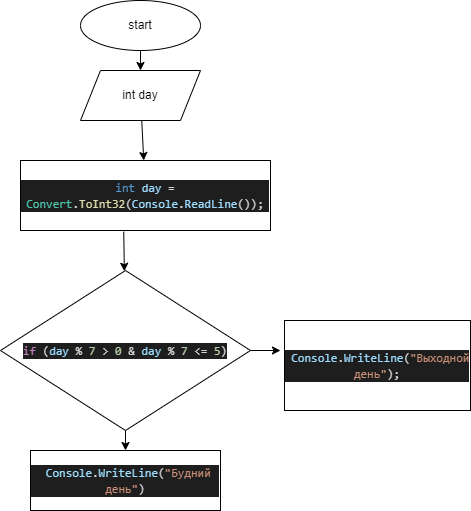

The diagram above was exported from draw.io. Its source (the exported page's mxGraphModel, read from the mxfile embedded in the PNG):
<mxGraphModel dx="662" dy="357" grid="1" gridSize="10" guides="1" tooltips="1" connect="1" arrows="1" fold="1" page="1" pageScale="1" pageWidth="827" pageHeight="1169" math="0" shadow="0">
  <root>
    <mxCell id="0" />
    <mxCell id="1" parent="0" />
    <mxCell id="4" style="edgeStyle=none;html=1;" edge="1" parent="1" source="3">
      <mxGeometry relative="1" as="geometry">
        <mxPoint x="150" y="70" as="targetPoint" />
      </mxGeometry>
    </mxCell>
    <mxCell id="3" value="start" style="ellipse;whiteSpace=wrap;html=1;" vertex="1" parent="1">
      <mxGeometry x="90" width="120" height="50" as="geometry" />
    </mxCell>
    <mxCell id="9" value="" style="edgeStyle=none;html=1;" edge="1" parent="1" source="7" target="8">
      <mxGeometry relative="1" as="geometry" />
    </mxCell>
    <mxCell id="7" value="int day" style="shape=parallelogram;perimeter=parallelogramPerimeter;whiteSpace=wrap;html=1;fixedSize=1;" vertex="1" parent="1">
      <mxGeometry x="90" y="70" width="120" height="50" as="geometry" />
    </mxCell>
    <mxCell id="11" value="" style="edgeStyle=none;html=1;exitX=0.413;exitY=1.017;exitDx=0;exitDy=0;exitPerimeter=0;" edge="1" parent="1" source="8" target="10">
      <mxGeometry relative="1" as="geometry">
        <mxPoint x="135" y="240" as="sourcePoint" />
      </mxGeometry>
    </mxCell>
    <mxCell id="8" value="&lt;div style=&quot;color: rgb(212 , 212 , 212) ; background-color: rgb(30 , 30 , 30) ; font-family: &amp;#34;consolas&amp;#34; , &amp;#34;courier new&amp;#34; , monospace ; line-height: 16px&quot;&gt;&lt;span style=&quot;color: #569cd6&quot;&gt;int&lt;/span&gt; &lt;span style=&quot;color: #9cdcfe&quot;&gt;day&lt;/span&gt; = &lt;span style=&quot;color: #4ec9b0&quot;&gt;Convert&lt;/span&gt;.&lt;span style=&quot;color: #dcdcaa&quot;&gt;ToInt32&lt;/span&gt;(&lt;span style=&quot;color: #9cdcfe&quot;&gt;Console&lt;/span&gt;.&lt;span style=&quot;color: #9cdcfe&quot;&gt;ReadLine&lt;/span&gt;());&lt;/div&gt;" style="whiteSpace=wrap;html=1;" vertex="1" parent="1">
      <mxGeometry x="30" y="160" width="250" height="70" as="geometry" />
    </mxCell>
    <mxCell id="12" style="edgeStyle=none;html=1;" edge="1" parent="1" source="10" target="13">
      <mxGeometry relative="1" as="geometry">
        <mxPoint x="135" y="460" as="targetPoint" />
      </mxGeometry>
    </mxCell>
    <mxCell id="14" style="edgeStyle=none;html=1;exitX=1;exitY=0.5;exitDx=0;exitDy=0;" edge="1" parent="1" source="10">
      <mxGeometry relative="1" as="geometry">
        <mxPoint x="290" y="350" as="targetPoint" />
      </mxGeometry>
    </mxCell>
    <mxCell id="10" value="&lt;div style=&quot;color: rgb(212 , 212 , 212) ; background-color: rgb(30 , 30 , 30) ; font-family: &amp;#34;consolas&amp;#34; , &amp;#34;courier new&amp;#34; , monospace ; line-height: 16px&quot;&gt;&lt;span style=&quot;color: #c586c0&quot;&gt;if&lt;/span&gt; (&lt;span style=&quot;color: #9cdcfe&quot;&gt;day&lt;/span&gt; % &lt;span style=&quot;color: #b5cea8&quot;&gt;7&lt;/span&gt; &amp;gt; &lt;span style=&quot;color: #b5cea8&quot;&gt;0&lt;/span&gt; &amp;amp; &lt;span style=&quot;color: #9cdcfe&quot;&gt;day&lt;/span&gt; % &lt;span style=&quot;color: #b5cea8&quot;&gt;7&lt;/span&gt; &amp;lt;= &lt;span style=&quot;color: #b5cea8&quot;&gt;5&lt;/span&gt;)&lt;/div&gt;" style="rhombus;whiteSpace=wrap;html=1;" vertex="1" parent="1">
      <mxGeometry x="10" y="270" width="250" height="160" as="geometry" />
    </mxCell>
    <mxCell id="13" value="&lt;div style=&quot;color: rgb(212 , 212 , 212) ; background-color: rgb(30 , 30 , 30) ; font-family: &amp;#34;consolas&amp;#34; , &amp;#34;courier new&amp;#34; , monospace ; line-height: 16px&quot;&gt;&amp;nbsp;&lt;span style=&quot;color: #9cdcfe&quot;&gt;Console&lt;/span&gt;.&lt;span style=&quot;color: #9cdcfe&quot;&gt;WriteLine&lt;/span&gt;(&lt;span style=&quot;color: #ce9178&quot;&gt;&quot;Будний день&quot;&lt;/span&gt;)&lt;/div&gt;" style="rounded=0;whiteSpace=wrap;html=1;" vertex="1" parent="1">
      <mxGeometry x="40" y="450" width="190" height="60" as="geometry" />
    </mxCell>
    <mxCell id="15" value="&lt;div style=&quot;color: rgb(212 , 212 , 212) ; background-color: rgb(30 , 30 , 30) ; font-family: &amp;#34;consolas&amp;#34; , &amp;#34;courier new&amp;#34; , monospace ; line-height: 16px&quot;&gt;&amp;nbsp;&lt;span style=&quot;color: #9cdcfe&quot;&gt;Console&lt;/span&gt;.&lt;span style=&quot;color: #9cdcfe&quot;&gt;WriteLine&lt;/span&gt;(&lt;span style=&quot;color: #ce9178&quot;&gt;&quot;Выходной день&quot;&lt;/span&gt;);&lt;/div&gt;" style="rounded=0;whiteSpace=wrap;html=1;" vertex="1" parent="1">
      <mxGeometry x="294" y="320" width="186" height="90" as="geometry" />
    </mxCell>
  </root>
</mxGraphModel>